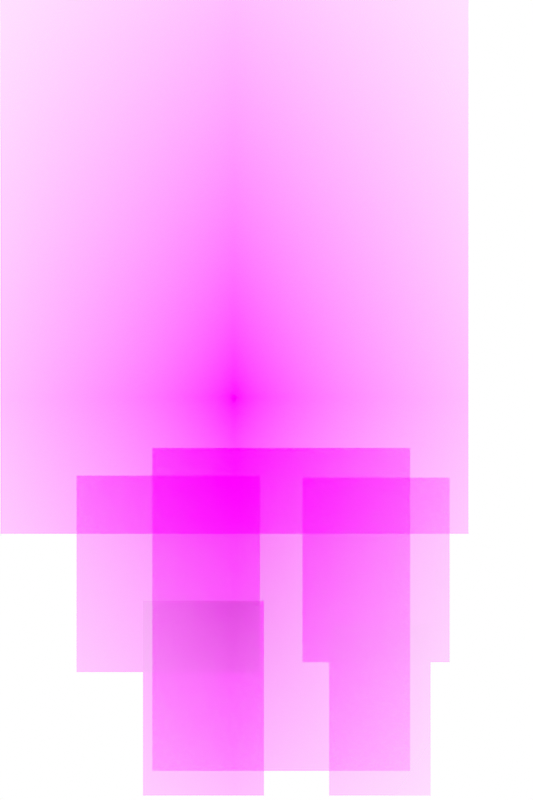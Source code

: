 # Source: Run.blend  (saved by Blender 3.6.11; exported with 4.5.12 LTS)
import bpy
from mathutils import Matrix  # noqa: F401  (used for matrix-valued properties, if any)

bpy.ops.wm.read_factory_settings(use_empty=True)
scene = bpy.context.scene
scene.name = 'Scene'

# ---- collections
col_collection = bpy.data.collections.new('Collection'); scene.collection.children.link(col_collection)

# ---- images (referenced by path relative to the original .blend; pixels are not part of the script)
import os
ASSET_DIR = os.environ.get("B2B_ASSET_DIR", "")  # directory of the original .blend (textures are referenced by path, not embedded)
HERE = os.path.dirname(os.path.abspath(__file__))  # packed textures are extracted next to this script under _unpacked/

def load_image(name, relpath, width, height, colorspace="sRGB"):
    """Load a texture the original file referenced (path relative to the .blend, or extracted next to this script)."""
    p = next((c for c in (os.path.join(HERE, relpath), os.path.join(ASSET_DIR, relpath)) if relpath and os.path.exists(c)), "")
    if p:
        img = bpy.data.images.load(p, check_existing=True)
        img.name = name
    else:  # same state as the original file: an image datablock whose file is absent (Cycles renders it pink)
        img = bpy.data.images.new(name, width, height)
        img.source = "FILE"
        img.filepath = "//" + (relpath or name)
    img.colorspace_settings.name = colorspace
    return img
img_body2_png = load_image('body2.png', 'body2.png', 1024, 1024, 'sRGB')
img_head_png = load_image('head.png', 'head.png', 1024, 1024, 'sRGB')
img_l_arm_png = load_image('L_arm.png', 'L_arm.png', 1024, 1024, 'sRGB')
img_l_leg_png = load_image('L_leg.png', 'L_leg.png', 1024, 1024, 'sRGB')
img_r_arm_png = load_image('R_arm.png', 'R_arm.png', 1024, 1024, 'sRGB')
img_r_leg_png = load_image('R_leg.png', 'R_leg.png', 1024, 1024, 'sRGB')

# ---- materials (node trees are filled in below, after node groups)
mat_body = bpy.data.materials.new('body')
mat_body.surface_render_method = 'BLENDED'
mat_body.blend_method = 'BLEND'
mat_head = bpy.data.materials.new('head')
mat_head.surface_render_method = 'BLENDED'
mat_head.blend_method = 'BLEND'
mat_l_arm = bpy.data.materials.new('L_arm')
mat_l_arm.surface_render_method = 'BLENDED'
mat_l_arm.blend_method = 'BLEND'
mat_l_leg = bpy.data.materials.new('L_leg')
mat_l_leg.surface_render_method = 'BLENDED'
mat_l_leg.blend_method = 'BLEND'
mat_r_arm = bpy.data.materials.new('R_arm')
mat_r_arm.surface_render_method = 'BLENDED'
mat_r_arm.blend_method = 'BLEND'
mat_r_leg = bpy.data.materials.new('R_leg')

# ---- material node trees
mat_body.use_nodes = True; mat_body.node_tree.nodes.clear()
_N = mat_body.node_tree.nodes; _L = mat_body.node_tree.links
n0 = _N.new('ShaderNodeOutputMaterial'); n0.name = 'Material Output'; n0.location = (179, 227)
n1 = _N.new('ShaderNodeBsdfPrincipled'); n1.name = 'Principled BSDF'; n1.location = (-121, 227)
n1.distribution = 'GGX'
n1.subsurface_method = 'RANDOM_WALK_SKIN'
n1.inputs[3].default_value = 1.45
n1.inputs[13].default_value = 0.0
n1.inputs[27].default_value = (0.0, 0.0, 0.0, 1.0)
n1.inputs[28].default_value = 1.0
n2 = _N.new('ShaderNodeTexImage'); n2.name = 'Image Texture'; n2.location = (-564, 160)
n2.image = img_body2_png
n2.extension = 'CLIP'
_L.new(n2.outputs[0], n1.inputs[0])
_L.new(n2.outputs[1], n1.inputs[4])
_L.new(n1.outputs[0], n0.inputs[0])
n0.is_active_output = True
mat_head.use_nodes = True; mat_head.node_tree.nodes.clear()
_N = mat_head.node_tree.nodes; _L = mat_head.node_tree.links
n0 = _N.new('ShaderNodeOutputMaterial'); n0.name = 'Material Output'; n0.location = (300, 300)
n1 = _N.new('ShaderNodeTexImage'); n1.name = 'Image Texture'; n1.location = (-200, 300)
n1.image = img_head_png
n1.extension = 'CLIP'
n2 = _N.new('ShaderNodeBsdfPrincipled'); n2.name = 'Principled BSDF'; n2.location = (0, 300)
n2.distribution = 'GGX'
n2.subsurface_method = 'RANDOM_WALK_SKIN'
n2.inputs[3].default_value = 1.45
n2.inputs[13].default_value = 0.0
n2.inputs[27].default_value = (0.0, 0.0, 0.0, 1.0)
n2.inputs[28].default_value = 1.0
_L.new(n1.outputs[0], n2.inputs[0])
_L.new(n1.outputs[1], n2.inputs[4])
_L.new(n2.outputs[0], n0.inputs[0])
n0.is_active_output = True
mat_l_arm.use_nodes = True; mat_l_arm.node_tree.nodes.clear()
_N = mat_l_arm.node_tree.nodes; _L = mat_l_arm.node_tree.links
n0 = _N.new('ShaderNodeOutputMaterial'); n0.name = 'Material Output'; n0.location = (300, 300)
n1 = _N.new('ShaderNodeTexImage'); n1.name = 'Image Texture'; n1.location = (-200, 300)
n1.image = img_l_arm_png
n1.extension = 'CLIP'
n2 = _N.new('ShaderNodeBsdfPrincipled'); n2.name = 'Principled BSDF'; n2.location = (0, 300)
n2.distribution = 'GGX'
n2.subsurface_method = 'RANDOM_WALK_SKIN'
n2.inputs[3].default_value = 1.45
n2.inputs[27].default_value = (0.0, 0.0, 0.0, 1.0)
n2.inputs[28].default_value = 1.0
_L.new(n1.outputs[0], n2.inputs[0])
_L.new(n1.outputs[1], n2.inputs[4])
_L.new(n2.outputs[0], n0.inputs[0])
n0.is_active_output = True
mat_l_leg.use_nodes = True; mat_l_leg.node_tree.nodes.clear()
_N = mat_l_leg.node_tree.nodes; _L = mat_l_leg.node_tree.links
n0 = _N.new('ShaderNodeOutputMaterial'); n0.name = 'Material Output'; n0.location = (300, 300)
n1 = _N.new('ShaderNodeTexImage'); n1.name = 'Image Texture'; n1.location = (-200, 300)
n1.image = img_l_leg_png
n1.extension = 'CLIP'
n2 = _N.new('ShaderNodeBsdfPrincipled'); n2.name = 'Principled BSDF'; n2.location = (0, 300)
n2.distribution = 'GGX'
n2.subsurface_method = 'RANDOM_WALK_SKIN'
n2.inputs[3].default_value = 1.45
n2.inputs[27].default_value = (0.0, 0.0, 0.0, 1.0)
n2.inputs[28].default_value = 1.0
_L.new(n1.outputs[0], n2.inputs[0])
_L.new(n1.outputs[1], n2.inputs[4])
_L.new(n2.outputs[0], n0.inputs[0])
n0.is_active_output = True
mat_r_arm.use_nodes = True; mat_r_arm.node_tree.nodes.clear()
_N = mat_r_arm.node_tree.nodes; _L = mat_r_arm.node_tree.links
n0 = _N.new('ShaderNodeOutputMaterial'); n0.name = 'Material Output'; n0.location = (300, 300)
n1 = _N.new('ShaderNodeTexImage'); n1.name = 'Image Texture'; n1.location = (-200, 300)
n1.image = img_r_arm_png
n1.extension = 'CLIP'
n2 = _N.new('ShaderNodeBsdfPrincipled'); n2.name = 'Principled BSDF'; n2.location = (0, 300)
n2.distribution = 'GGX'
n2.subsurface_method = 'RANDOM_WALK_SKIN'
n2.inputs[3].default_value = 1.45
n2.inputs[27].default_value = (0.0, 0.0, 0.0, 1.0)
n2.inputs[28].default_value = 1.0
_L.new(n1.outputs[0], n2.inputs[0])
_L.new(n1.outputs[1], n2.inputs[4])
_L.new(n2.outputs[0], n0.inputs[0])
n0.is_active_output = True
mat_r_leg.use_nodes = True; mat_r_leg.node_tree.nodes.clear()
_N = mat_r_leg.node_tree.nodes; _L = mat_r_leg.node_tree.links
n0 = _N.new('ShaderNodeOutputMaterial'); n0.name = 'Material Output'; n0.location = (300, 300)
n1 = _N.new('ShaderNodeBsdfPrincipled'); n1.name = 'Principled BSDF'; n1.location = (0, 300)
n1.distribution = 'GGX'
n1.subsurface_method = 'RANDOM_WALK_SKIN'
n1.inputs[2].default_value = 0.0
n1.inputs[3].default_value = 1.45
n1.inputs[13].default_value = 0.0
n1.inputs[27].default_value = (0.0, 0.0, 0.0, 1.0)
n1.inputs[28].default_value = 1.0
n2 = _N.new('ShaderNodeTexImage'); n2.name = 'Image Texture'; n2.location = (-459, 220)
n2.image = img_r_leg_png
n2.extension = 'CLIP'
_L.new(n2.outputs[0], n1.inputs[0])
_L.new(n2.outputs[1], n1.inputs[4])
_L.new(n1.outputs[0], n0.inputs[0])
n0.is_active_output = True

# ---- world
world_world = bpy.data.worlds.new('World'); scene.world = world_world
world_world.use_nodes = True; world_world.node_tree.nodes.clear()
_N = world_world.node_tree.nodes; _L = world_world.node_tree.links
n0 = _N.new('ShaderNodeOutputWorld'); n0.name = 'World Output'; n0.location = (300, 300)
n1 = _N.new('ShaderNodeBackground'); n1.name = 'Background'; n1.location = (10, 300)
n1.inputs[0].default_value = (1.0, 1.0, 1.0, 1.0)
_L.new(n1.outputs[0], n0.inputs[0])
n0.is_active_output = True
world_world.color = (0.05088, 0.05088, 0.05088)
world_world.use_sun_shadow = False
world_world.sun_shadow_jitter_overblur = 0.0

# ---- cameras
cam_camera_001 = bpy.data.cameras.new('Camera.001')
cam_camera_001.type = 'ORTHO'
cam_camera_001.ortho_scale = 1.005

# ---- meshes
me_body = bpy.data.meshes.new('body')
me_body.from_pydata([(-0.103, -0.06328, 0.0), (0.2209, -0.06328, 0.0), (-0.103, -0.469, 0.0), (0.2209, -0.469, 0.0)], [], [(2, 3, 1, 0)])
_uv = me_body.uv_layers.new(name='UVMap')
_uv.uv.foreach_set('vector', [0.3249, 0.03102, 0.8755, 0.03102, 0.8755, 0.4367, 0.3249, 0.4367])
me_body.materials.append(mat_body)
me_body.update()
me_head = bpy.data.meshes.new('head')
me_head.from_pydata([(-0.2941, 0.5, 0.0), (0.2941, 0.5, 0.0), (-0.2941, -0.1712, 0.0), (0.2941, -0.1712, 0.0)], [], [(2, 3, 1, 0)])
_uv = me_head.uv_layers.new(name='UVMap')
_uv.uv.foreach_set('vector', [0.0, 0.3288, 1.0, 0.3288, 1.0, 1.0, 0.0, 1.0])
me_head.materials.append(mat_head)
me_head.update()
me_l_arm = bpy.data.meshes.new('L_arm')
me_l_arm.from_pydata([(0.08563, -0.1005, 0.0), (0.2705, -0.1005, 0.0), (0.08563, -0.3325, 0.0), (0.2705, -0.3325, 0.0)], [], [(2, 3, 1, 0)])
_uv = me_l_arm.uv_layers.new(name='UVMap')
_uv.uv.foreach_set('vector', [0.6456, 0.1675, 0.9599, 0.1675, 0.9599, 0.3995, 0.6456, 0.3995])
me_l_arm.materials.append(mat_l_arm)
me_l_arm.update()
me_l_leg = bpy.data.meshes.new('L_leg')
me_l_leg.from_pydata([(0.1191, -0.5, 0.0), (0.1191, -0.2854, 0.0), (0.2466, -0.5, 0.0), (0.2466, -0.2854, 0.0)], [], [(0, 2, 3, 1)])
_uv = me_l_leg.uv_layers.new(name='UVMap')
_uv.uv.foreach_set('vector', [0.7025, 0.0, 0.9193, 0.0, 0.9193, 0.2146, 0.7025, 0.2146])
me_l_leg.materials.append(mat_l_leg)
me_l_leg.update()
me_r_arm = bpy.data.meshes.new('R_arm')
me_r_arm.from_pydata([(0.03227, -0.09801, 0.0), (-0.1982, -0.09801, 0.0), (0.03227, -0.3449, 0.0), (-0.1982, -0.3449, 0.0)], [], [(3, 2, 0, 1)])
_uv = me_r_arm.uv_layers.new(name='UVMap')
_uv.uv.foreach_set('vector', [0.1631, 0.1551, 0.5549, 0.1551, 0.5549, 0.402, 0.1631, 0.402])
me_r_arm.materials.append(mat_r_arm)
me_r_arm.update()
me_r_leg = bpy.data.meshes.new('R_leg')
me_r_leg.from_pydata([(0.03723, -0.5, 0.0), (0.03723, -0.2556, 0.0), (-0.1147, -0.5, 0.0), (-0.1147, -0.2556, 0.0)], [], [(2, 0, 1, 3)])
_uv = me_r_leg.uv_layers.new(name='UVMap')
_uv.uv.foreach_set('vector', [0.3049, 0.0, 0.5633, 0.0, 0.5633, 0.2444, 0.3049, 0.2444])
me_r_leg.materials.append(mat_r_leg)
me_r_leg.update()
arm_armature_002 = bpy.data.armatures.new('Armature.002')  # bones are not reproduced

# ---- objects
ob_body = bpy.data.objects.new('body', me_body)
ob_head = bpy.data.objects.new('head', me_head)
ob_l_arm = bpy.data.objects.new('L_arm', me_l_arm)
ob_l_leg = bpy.data.objects.new('L_leg', me_l_leg)
ob_r_arm = bpy.data.objects.new('R_arm', me_r_arm)
ob_r_leg = bpy.data.objects.new('R_leg', me_r_leg)
ob_armature = bpy.data.objects.new('Armature', arm_armature_002)
ob_camera = bpy.data.objects.new('Camera', cam_camera_001)

# ---- transforms, parenting, visibility, modifiers, constraints
ob_body.parent = ob_armature
ob_body.matrix_parent_inverse = Matrix(((1.0, -0.0, 0.0, -0.09691), (-0.0, 1.0, -0.0, -0.02571), (0.0, -0.0, 1.0, -0.4375), (-0.0, 0.0, -0.0, 1.0)))
ob_body.location = (0.0, 0.0, 0.3125)
ob_body.scale = (1.0, 1.0, 0.25)
_vg = ob_body.vertex_groups.new(name='Bone')
_vg = ob_body.vertex_groups.new(name='body')
for _i, _w in zip([0, 1, 2, 3], [0.9745, 0.984, 0.9923, 0.9806]): _vg.add([_i], _w, 'REPLACE')
_vg = ob_body.vertex_groups.new(name='Bone.002')
_vg = ob_body.vertex_groups.new(name='Bone.003')
for _i, _w in zip([0, 1, 2, 3], [8.536e-06, 8.718e-06, 7.445e-06, 1.231e-05]): _vg.add([_i], _w, 'REPLACE')
_vg = ob_body.vertex_groups.new(name='Bone.004')
_vg = ob_body.vertex_groups.new(name='Bone.005')
_vg = ob_body.vertex_groups.new(name='Bone.006')
_vg = ob_body.vertex_groups.new(name='Bone.007')
for _i, _w in zip([0, 1, 2, 3], [0.001795, 0.002363, 1.93e-08, 8.688e-06]): _vg.add([_i], _w, 'REPLACE')
_vg = ob_body.vertex_groups.new(name='Bone.001')
for _i, _w in zip([0, 1, 2, 3], [0.9998, 0.9939, 1.0, 0.9983]): _vg.add([_i], _w, 'REPLACE')
_m = ob_body.modifiers.new('Armature', 'ARMATURE')
_m.object = ob_armature
ob_head.parent = ob_armature
ob_head.matrix_parent_inverse = Matrix(((1.0, -0.0, 0.0, -0.09691), (-0.0, 1.0, -0.0, -0.02571), (0.0, -0.0, 1.0, -0.4375), (-0.0, 0.0, -0.0, 1.0)))
ob_head.location = (0.0, 0.0, 0.4375)
ob_head.scale = (1.0, 1.0, 0.25)
_vg = ob_head.vertex_groups.new(name='Bone')
for _i, _w in zip([0, 1, 2, 3], [0.9978, 0.9686, 0.9619, 0.9981]): _vg.add([_i], _w, 'REPLACE')
_vg = ob_head.vertex_groups.new(name='Bone.001')
for _i, _w in zip([0, 1, 2, 3], [0.9999, 0.9999, 0.9826, 0.9803]): _vg.add([_i], _w, 'REPLACE')
_vg = ob_head.vertex_groups.new(name='Bone.002')
_vg = ob_head.vertex_groups.new(name='Bone.003')
_vg = ob_head.vertex_groups.new(name='Bone.004')
_vg = ob_head.vertex_groups.new(name='Bone.005')
_vg = ob_head.vertex_groups.new(name='Bone.006')
for _i, _w in zip([0, 1, 2, 3], [0.001658, 0.002297, 0.01272, 0.005192]): _vg.add([_i], _w, 'REPLACE')
_vg = ob_head.vertex_groups.new(name='Bone.007')
for _i, _w in zip([0, 1, 2, 3], [0.007885, 0.001905, 0.005839, 0.0007333]): _vg.add([_i], _w, 'REPLACE')
_m = ob_head.modifiers.new('Armature', 'ARMATURE')
_m.object = ob_armature
ob_l_arm.parent = ob_armature
ob_l_arm.matrix_parent_inverse = Matrix(((1.0, -0.0, 0.0, -0.09691), (-0.0, 1.0, -0.0, -0.02571), (0.0, -0.0, 1.0, -0.4375), (-0.0, 0.0, -0.0, 1.0)))
ob_l_arm.location = (0.0, 0.0, 0.25)
ob_l_arm.scale = (1.0, 1.0, 0.25)
_vg = ob_l_arm.vertex_groups.new(name='Bone')
for _i, _w in zip([1], [0.0]): _vg.add([_i], _w, 'REPLACE')
_vg = ob_l_arm.vertex_groups.new(name='Bone.001')
for _i, _w in zip([2], [0.0]): _vg.add([_i], _w, 'REPLACE')
_vg = ob_l_arm.vertex_groups.new(name='Bone.002')
_vg = ob_l_arm.vertex_groups.new(name='Bone.003')
_vg = ob_l_arm.vertex_groups.new(name='Bone.004')
_vg = ob_l_arm.vertex_groups.new(name='Bone.005')
for _i, _w in zip([0, 1, 2, 3], [0.999, 1.0, 0.9894, 0.9996]): _vg.add([_i], _w, 'REPLACE')
_vg = ob_l_arm.vertex_groups.new(name='Bone.006')
_vg = ob_l_arm.vertex_groups.new(name='Bone.007')
for _i, _w in zip([0, 1, 2, 3], [0.9976, 0.9997, 0.9724, 0.9866]): _vg.add([_i], _w, 'REPLACE')
_m = ob_l_arm.modifiers.new('Armature', 'ARMATURE')
_m.object = ob_armature
ob_l_leg.parent = ob_armature
ob_l_leg.matrix_parent_inverse = Matrix(((1.0, -0.0, 0.0, -0.09691), (-0.0, 1.0, -0.0, -0.02571), (0.0, -0.0, 1.0, -0.4375), (-0.0, 0.0, -0.0, 1.0)))
ob_l_leg.location = (0.0, 0.0, 0.25)
ob_l_leg.scale = (1.0, 1.0, 0.25)
_vg = ob_l_leg.vertex_groups.new(name='Bone')
_vg = ob_l_leg.vertex_groups.new(name='Bone.001')
for _i, _w in zip([0, 1, 2, 3], [0.0002411, 0.9985, 5.044e-07, 1.0]): _vg.add([_i], _w, 'REPLACE')
_vg = ob_l_leg.vertex_groups.new(name='Bone.002')
_vg = ob_l_leg.vertex_groups.new(name='Bone.003')
_vg = ob_l_leg.vertex_groups.new(name='Bone.004')
for _i, _w in zip([1, 3], [0.99, 0.9927]): _vg.add([_i], _w, 'REPLACE')
_vg = ob_l_leg.vertex_groups.new(name='Bone.005')
for _i, _w in zip([0, 1, 2, 3], [0.9994, 0.0001625, 1.0, 0.003493]): _vg.add([_i], _w, 'REPLACE')
_vg = ob_l_leg.vertex_groups.new(name='Bone.006')
_vg = ob_l_leg.vertex_groups.new(name='Bone.007')
for _i, _w in zip([0, 1, 2, 3], [0.01063, 0.01735, 0.0266, 0.006666]): _vg.add([_i], _w, 'REPLACE')
_m = ob_l_leg.modifiers.new('Armature', 'ARMATURE')
_m.object = ob_armature
ob_r_arm.parent = ob_armature
ob_r_arm.matrix_parent_inverse = Matrix(((1.0, -0.0, 0.0, -0.09691), (-0.0, 1.0, -0.0, -0.02571), (0.0, -0.0, 1.0, -0.4375), (-0.0, 0.0, -0.0, 1.0)))
ob_r_arm.location = (0.0, 0.0, 0.375)
ob_r_arm.scale = (1.0, 1.0, 0.25)
_vg = ob_r_arm.vertex_groups.new(name='Bone')
_vg = ob_r_arm.vertex_groups.new(name='Bone.001')
for _i, _w in zip([0, 1, 2, 3], [0.9997, 1.0, 0.9999, 0.9978]): _vg.add([_i], _w, 'REPLACE')
_vg = ob_r_arm.vertex_groups.new(name='Bone.002')
for _i, _w in zip([0, 1, 2, 3], [1.055e-05, 0.0009381, 0.0105, 7.506e-05]): _vg.add([_i], _w, 'REPLACE')
_vg = ob_r_arm.vertex_groups.new(name='Bone.003')
for _i, _w in zip([0, 1, 2, 3], [0.002327, 0.0004608, 0.05969, 1.099e-06]): _vg.add([_i], _w, 'REPLACE')
_vg = ob_r_arm.vertex_groups.new(name='Bone.004')
_vg = ob_r_arm.vertex_groups.new(name='Bone.005')
_vg = ob_r_arm.vertex_groups.new(name='Bone.006')
for _i, _w in zip([0, 1, 2, 3], [0.9814, 0.9907, 0.9751, 1.0]): _vg.add([_i], _w, 'REPLACE')
_vg = ob_r_arm.vertex_groups.new(name='Bone.007')
_m = ob_r_arm.modifiers.new('Armature', 'ARMATURE')
_m.object = ob_armature
ob_r_leg.parent = ob_armature
ob_r_leg.matrix_parent_inverse = Matrix(((1.0, -0.0, 0.0, -0.09691), (-0.0, 1.0, -0.0, -0.02571), (0.0, -0.0, 1.0, -0.4375), (-0.0, 0.0, -0.0, 1.0)))
ob_r_leg.location = (0.0, 0.0, 0.375)
ob_r_leg.scale = (1.0, 1.0, 0.25)
_vg = ob_r_leg.vertex_groups.new(name='Bone')
_vg = ob_r_leg.vertex_groups.new(name='Bone.001')
_vg = ob_r_leg.vertex_groups.new(name='Bone.002')
for _i, _w in zip([0, 1, 2, 3], [0.02152, 0.994, 0.9204, 0.9966]): _vg.add([_i], _w, 'REPLACE')
_vg = ob_r_leg.vertex_groups.new(name='Bone.003')
for _i, _w in zip([0, 1, 2, 3], [1.0, 0.0, 0.9998, 0.0115]): _vg.add([_i], _w, 'REPLACE')
_vg = ob_r_leg.vertex_groups.new(name='Bone.004')
_vg = ob_r_leg.vertex_groups.new(name='Bone.005')
_vg = ob_r_leg.vertex_groups.new(name='Bone.006')
for _i, _w in zip([0, 1, 2, 3], [0.0, 0.001814, 0.00897, 0.001619]): _vg.add([_i], _w, 'REPLACE')
_vg = ob_r_leg.vertex_groups.new(name='Bone.007')
_m = ob_r_leg.modifiers.new('Armature', 'ARMATURE')
_m.object = ob_armature
ob_armature.location = (0.09691, 0.02571, 0.4375)
ob_camera.location = (0.04044, -0.003039, 0.6026)

# ---- collection membership
col_collection.objects.link(ob_body)
col_collection.objects.link(ob_head)
col_collection.objects.link(ob_l_arm)
col_collection.objects.link(ob_l_leg)
col_collection.objects.link(ob_r_arm)
col_collection.objects.link(ob_r_leg)
col_collection.objects.link(ob_armature)
col_collection.objects.link(ob_camera)

# ---- scene / render settings (as saved in the file)
scene.camera = ob_camera
scene.frame_start = 1; scene.frame_end = 30; scene.frame_set(7)
scene.render.engine = 'BLENDER_EEVEE_NEXT'
scene.render.resolution_x = 500
scene.render.resolution_y = 750
scene.cycles.sampling_pattern = 'TABULATED_SOBOL'
scene.view_settings.view_transform = 'Standard'
bpy.context.view_layer.update()
